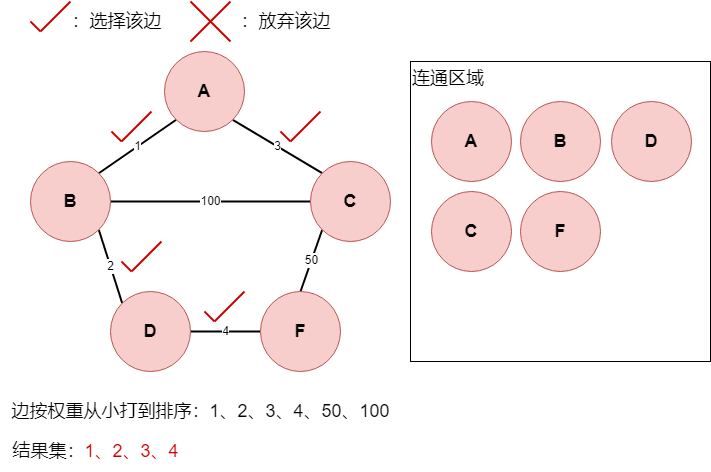

The diagram above was exported from draw.io. Its source (the exported page's mxGraphModel, read from the mxfile embedded in the PNG):
<mxGraphModel dx="1194" dy="688" grid="1" gridSize="10" guides="1" tooltips="1" connect="1" arrows="1" fold="1" page="1" pageScale="1" pageWidth="827" pageHeight="1169" math="0" shadow="0">
  <root>
    <mxCell id="0" />
    <mxCell id="1" parent="0" />
    <mxCell id="QCybkhqfRRfkEyC1PiRv-1" value="1" style="rounded=0;orthogonalLoop=1;jettySize=auto;html=1;exitX=0;exitY=1;exitDx=0;exitDy=0;entryX=1;entryY=0;entryDx=0;entryDy=0;endArrow=none;endFill=0;strokeColor=#000000;strokeWidth=2;" edge="1" parent="1" source="QCybkhqfRRfkEyC1PiRv-3" target="QCybkhqfRRfkEyC1PiRv-6">
      <mxGeometry relative="1" as="geometry" />
    </mxCell>
    <mxCell id="QCybkhqfRRfkEyC1PiRv-2" value="3" style="rounded=0;orthogonalLoop=1;jettySize=auto;html=1;exitX=1;exitY=1;exitDx=0;exitDy=0;entryX=0;entryY=0;entryDx=0;entryDy=0;endArrow=none;endFill=0;strokeColor=#000000;strokeWidth=2;" edge="1" parent="1" source="QCybkhqfRRfkEyC1PiRv-3" target="QCybkhqfRRfkEyC1PiRv-8">
      <mxGeometry relative="1" as="geometry" />
    </mxCell>
    <mxCell id="QCybkhqfRRfkEyC1PiRv-3" value="&lt;font style=&quot;font-size: 18px;&quot;&gt;&lt;b&gt;A&lt;/b&gt;&lt;/font&gt;" style="ellipse;whiteSpace=wrap;html=1;aspect=fixed;fillColor=#f8cecc;strokeColor=#b85450;" vertex="1" parent="1">
      <mxGeometry x="223" y="80" width="80" height="80" as="geometry" />
    </mxCell>
    <mxCell id="QCybkhqfRRfkEyC1PiRv-4" value="2" style="rounded=0;orthogonalLoop=1;jettySize=auto;html=1;exitX=1;exitY=1;exitDx=0;exitDy=0;entryX=0;entryY=0;entryDx=0;entryDy=0;endArrow=none;endFill=0;strokeColor=#000000;strokeWidth=2;" edge="1" parent="1" source="QCybkhqfRRfkEyC1PiRv-6" target="QCybkhqfRRfkEyC1PiRv-10">
      <mxGeometry relative="1" as="geometry" />
    </mxCell>
    <mxCell id="QCybkhqfRRfkEyC1PiRv-5" value="100" style="rounded=0;orthogonalLoop=1;jettySize=auto;html=1;exitX=1;exitY=0.5;exitDx=0;exitDy=0;entryX=0;entryY=0.5;entryDx=0;entryDy=0;endArrow=none;endFill=0;strokeWidth=2;" edge="1" parent="1" source="QCybkhqfRRfkEyC1PiRv-6" target="QCybkhqfRRfkEyC1PiRv-8">
      <mxGeometry relative="1" as="geometry" />
    </mxCell>
    <mxCell id="QCybkhqfRRfkEyC1PiRv-6" value="&lt;font style=&quot;font-size: 18px;&quot;&gt;&lt;b&gt;B&lt;/b&gt;&lt;/font&gt;" style="ellipse;whiteSpace=wrap;html=1;aspect=fixed;fillColor=#f8cecc;strokeColor=#b85450;" vertex="1" parent="1">
      <mxGeometry x="89" y="190" width="80" height="80" as="geometry" />
    </mxCell>
    <mxCell id="QCybkhqfRRfkEyC1PiRv-7" value="50" style="rounded=0;orthogonalLoop=1;jettySize=auto;html=1;exitX=0;exitY=1;exitDx=0;exitDy=0;entryX=0.5;entryY=0;entryDx=0;entryDy=0;endArrow=none;endFill=0;strokeWidth=2;" edge="1" parent="1" source="QCybkhqfRRfkEyC1PiRv-8" target="QCybkhqfRRfkEyC1PiRv-11">
      <mxGeometry relative="1" as="geometry" />
    </mxCell>
    <mxCell id="QCybkhqfRRfkEyC1PiRv-8" value="&lt;font style=&quot;font-size: 18px;&quot;&gt;&lt;b&gt;C&lt;/b&gt;&lt;/font&gt;" style="ellipse;whiteSpace=wrap;html=1;aspect=fixed;fillColor=#f8cecc;strokeColor=#b85450;" vertex="1" parent="1">
      <mxGeometry x="369" y="190" width="80" height="80" as="geometry" />
    </mxCell>
    <mxCell id="QCybkhqfRRfkEyC1PiRv-9" value="4" style="rounded=0;orthogonalLoop=1;jettySize=auto;html=1;exitX=1;exitY=0.5;exitDx=0;exitDy=0;entryX=0;entryY=0.5;entryDx=0;entryDy=0;endArrow=none;endFill=0;strokeColor=#000000;strokeWidth=2;" edge="1" parent="1" source="QCybkhqfRRfkEyC1PiRv-10" target="QCybkhqfRRfkEyC1PiRv-11">
      <mxGeometry relative="1" as="geometry" />
    </mxCell>
    <mxCell id="QCybkhqfRRfkEyC1PiRv-10" value="&lt;font style=&quot;font-size: 18px;&quot;&gt;&lt;b&gt;D&lt;/b&gt;&lt;/font&gt;" style="ellipse;whiteSpace=wrap;html=1;aspect=fixed;fillColor=#f8cecc;strokeColor=#b85450;" vertex="1" parent="1">
      <mxGeometry x="169" y="320" width="80" height="80" as="geometry" />
    </mxCell>
    <mxCell id="QCybkhqfRRfkEyC1PiRv-11" value="&lt;font style=&quot;font-size: 18px;&quot;&gt;&lt;b&gt;F&lt;/b&gt;&lt;/font&gt;" style="ellipse;whiteSpace=wrap;html=1;aspect=fixed;fillColor=#f8cecc;strokeColor=#b85450;" vertex="1" parent="1">
      <mxGeometry x="319" y="320" width="80" height="80" as="geometry" />
    </mxCell>
    <mxCell id="QCybkhqfRRfkEyC1PiRv-12" value="&lt;font style=&quot;font-size: 18px;&quot;&gt;边按权重从小打到排序：1、2、3、4、50、100&lt;/font&gt;" style="text;html=1;align=center;verticalAlign=middle;resizable=0;points=[];autosize=1;strokeColor=none;fillColor=none;" vertex="1" parent="1">
      <mxGeometry x="59" y="420" width="400" height="40" as="geometry" />
    </mxCell>
    <mxCell id="QCybkhqfRRfkEyC1PiRv-13" value="&lt;font style=&quot;font-size: 18px;&quot;&gt;连通区域&lt;/font&gt;" style="whiteSpace=wrap;html=1;aspect=fixed;align=left;horizontal=1;verticalAlign=top;" vertex="1" parent="1">
      <mxGeometry x="469" y="90" width="300" height="300" as="geometry" />
    </mxCell>
    <mxCell id="QCybkhqfRRfkEyC1PiRv-14" value="&lt;font style=&quot;font-size: 18px;&quot;&gt;&lt;b&gt;A&lt;/b&gt;&lt;/font&gt;" style="ellipse;whiteSpace=wrap;html=1;aspect=fixed;fillColor=#f8cecc;strokeColor=#b85450;" vertex="1" parent="1">
      <mxGeometry x="490" y="130" width="80" height="80" as="geometry" />
    </mxCell>
    <mxCell id="QCybkhqfRRfkEyC1PiRv-15" value="&lt;font style=&quot;font-size: 18px;&quot;&gt;&lt;b&gt;B&lt;/b&gt;&lt;/font&gt;" style="ellipse;whiteSpace=wrap;html=1;aspect=fixed;fillColor=#f8cecc;strokeColor=#b85450;" vertex="1" parent="1">
      <mxGeometry x="579" y="130" width="80" height="80" as="geometry" />
    </mxCell>
    <mxCell id="QCybkhqfRRfkEyC1PiRv-16" value="" style="endArrow=none;html=1;rounded=0;strokeWidth=2;strokeColor=#CC0000;" edge="1" parent="1">
      <mxGeometry width="50" height="50" relative="1" as="geometry">
        <mxPoint x="99" y="60" as="sourcePoint" />
        <mxPoint x="129" y="30" as="targetPoint" />
      </mxGeometry>
    </mxCell>
    <mxCell id="QCybkhqfRRfkEyC1PiRv-17" value="" style="endArrow=none;html=1;rounded=0;strokeWidth=2;strokeColor=#CC0000;" edge="1" parent="1">
      <mxGeometry width="50" height="50" relative="1" as="geometry">
        <mxPoint x="89" y="50" as="sourcePoint" />
        <mxPoint x="99" y="60" as="targetPoint" />
      </mxGeometry>
    </mxCell>
    <mxCell id="QCybkhqfRRfkEyC1PiRv-18" value="" style="endArrow=none;html=1;rounded=0;strokeWidth=2;strokeColor=#CC0000;" edge="1" parent="1">
      <mxGeometry width="50" height="50" relative="1" as="geometry">
        <mxPoint x="249" y="30" as="sourcePoint" />
        <mxPoint x="289" y="70" as="targetPoint" />
      </mxGeometry>
    </mxCell>
    <mxCell id="QCybkhqfRRfkEyC1PiRv-19" value="" style="endArrow=none;html=1;rounded=0;strokeWidth=2;strokeColor=#CC0000;" edge="1" parent="1">
      <mxGeometry width="50" height="50" relative="1" as="geometry">
        <mxPoint x="249" y="70" as="sourcePoint" />
        <mxPoint x="289" y="30" as="targetPoint" />
      </mxGeometry>
    </mxCell>
    <mxCell id="QCybkhqfRRfkEyC1PiRv-20" value="&lt;font style=&quot;font-size: 18px;&quot;&gt;：选择该边&lt;/font&gt;" style="text;html=1;align=center;verticalAlign=middle;resizable=0;points=[];autosize=1;strokeColor=none;fillColor=none;" vertex="1" parent="1">
      <mxGeometry x="120" y="30" width="110" height="40" as="geometry" />
    </mxCell>
    <mxCell id="QCybkhqfRRfkEyC1PiRv-21" value="&lt;font style=&quot;font-size: 18px;&quot;&gt;：放弃该边&lt;/font&gt;" style="text;html=1;align=center;verticalAlign=middle;resizable=0;points=[];autosize=1;strokeColor=none;fillColor=none;" vertex="1" parent="1">
      <mxGeometry x="289" y="30" width="110" height="40" as="geometry" />
    </mxCell>
    <mxCell id="QCybkhqfRRfkEyC1PiRv-22" value="" style="endArrow=none;html=1;rounded=0;strokeWidth=2;strokeColor=#CC0000;" edge="1" parent="1">
      <mxGeometry width="50" height="50" relative="1" as="geometry">
        <mxPoint x="180" y="170" as="sourcePoint" />
        <mxPoint x="210" y="140" as="targetPoint" />
      </mxGeometry>
    </mxCell>
    <mxCell id="QCybkhqfRRfkEyC1PiRv-23" value="" style="endArrow=none;html=1;rounded=0;strokeWidth=2;strokeColor=#CC0000;" edge="1" parent="1">
      <mxGeometry width="50" height="50" relative="1" as="geometry">
        <mxPoint x="170" y="160" as="sourcePoint" />
        <mxPoint x="180" y="170" as="targetPoint" />
      </mxGeometry>
    </mxCell>
    <mxCell id="QCybkhqfRRfkEyC1PiRv-24" value="&lt;font style=&quot;font-size: 18px;&quot;&gt;结果集：&lt;font color=&quot;#cc0000&quot;&gt;1、2、3、4&lt;br&gt;&lt;/font&gt;&lt;/font&gt;" style="text;html=1;align=center;verticalAlign=middle;resizable=0;points=[];autosize=1;strokeColor=none;fillColor=none;" vertex="1" parent="1">
      <mxGeometry x="59" y="460" width="190" height="40" as="geometry" />
    </mxCell>
    <mxCell id="QCybkhqfRRfkEyC1PiRv-25" value="&lt;font style=&quot;font-size: 18px;&quot;&gt;&lt;b&gt;D&lt;/b&gt;&lt;/font&gt;" style="ellipse;whiteSpace=wrap;html=1;aspect=fixed;fillColor=#f8cecc;strokeColor=#b85450;" vertex="1" parent="1">
      <mxGeometry x="670" y="130" width="80" height="80" as="geometry" />
    </mxCell>
    <mxCell id="QCybkhqfRRfkEyC1PiRv-26" value="" style="endArrow=none;html=1;rounded=0;strokeWidth=2;strokeColor=#CC0000;" edge="1" parent="1">
      <mxGeometry width="50" height="50" relative="1" as="geometry">
        <mxPoint x="190" y="300" as="sourcePoint" />
        <mxPoint x="220" y="270" as="targetPoint" />
      </mxGeometry>
    </mxCell>
    <mxCell id="QCybkhqfRRfkEyC1PiRv-27" value="" style="endArrow=none;html=1;rounded=0;strokeWidth=2;strokeColor=#CC0000;" edge="1" parent="1">
      <mxGeometry width="50" height="50" relative="1" as="geometry">
        <mxPoint x="180" y="290" as="sourcePoint" />
        <mxPoint x="190" y="300" as="targetPoint" />
      </mxGeometry>
    </mxCell>
    <mxCell id="QCybkhqfRRfkEyC1PiRv-28" value="&lt;font style=&quot;font-size: 18px;&quot;&gt;&lt;b&gt;C&lt;/b&gt;&lt;/font&gt;" style="ellipse;whiteSpace=wrap;html=1;aspect=fixed;fillColor=#f8cecc;strokeColor=#b85450;" vertex="1" parent="1">
      <mxGeometry x="490" y="220" width="80" height="80" as="geometry" />
    </mxCell>
    <mxCell id="QCybkhqfRRfkEyC1PiRv-29" value="&lt;font style=&quot;font-size: 18px;&quot;&gt;&lt;b&gt;F&lt;/b&gt;&lt;/font&gt;" style="ellipse;whiteSpace=wrap;html=1;aspect=fixed;fillColor=#f8cecc;strokeColor=#b85450;" vertex="1" parent="1">
      <mxGeometry x="579" y="220" width="80" height="80" as="geometry" />
    </mxCell>
    <mxCell id="QCybkhqfRRfkEyC1PiRv-30" value="" style="endArrow=none;html=1;rounded=0;strokeWidth=2;strokeColor=#CC0000;" edge="1" parent="1">
      <mxGeometry width="50" height="50" relative="1" as="geometry">
        <mxPoint x="349" y="170" as="sourcePoint" />
        <mxPoint x="379" y="140" as="targetPoint" />
      </mxGeometry>
    </mxCell>
    <mxCell id="QCybkhqfRRfkEyC1PiRv-31" value="" style="endArrow=none;html=1;rounded=0;strokeWidth=2;strokeColor=#CC0000;" edge="1" parent="1">
      <mxGeometry width="50" height="50" relative="1" as="geometry">
        <mxPoint x="339" y="160" as="sourcePoint" />
        <mxPoint x="349" y="170" as="targetPoint" />
      </mxGeometry>
    </mxCell>
    <mxCell id="QCybkhqfRRfkEyC1PiRv-32" value="" style="endArrow=none;html=1;rounded=0;strokeWidth=2;strokeColor=#CC0000;" edge="1" parent="1">
      <mxGeometry width="50" height="50" relative="1" as="geometry">
        <mxPoint x="273" y="350" as="sourcePoint" />
        <mxPoint x="303" y="320" as="targetPoint" />
      </mxGeometry>
    </mxCell>
    <mxCell id="QCybkhqfRRfkEyC1PiRv-33" value="" style="endArrow=none;html=1;rounded=0;strokeWidth=2;strokeColor=#CC0000;" edge="1" parent="1">
      <mxGeometry width="50" height="50" relative="1" as="geometry">
        <mxPoint x="263" y="340" as="sourcePoint" />
        <mxPoint x="273" y="350" as="targetPoint" />
      </mxGeometry>
    </mxCell>
  </root>
</mxGraphModel>